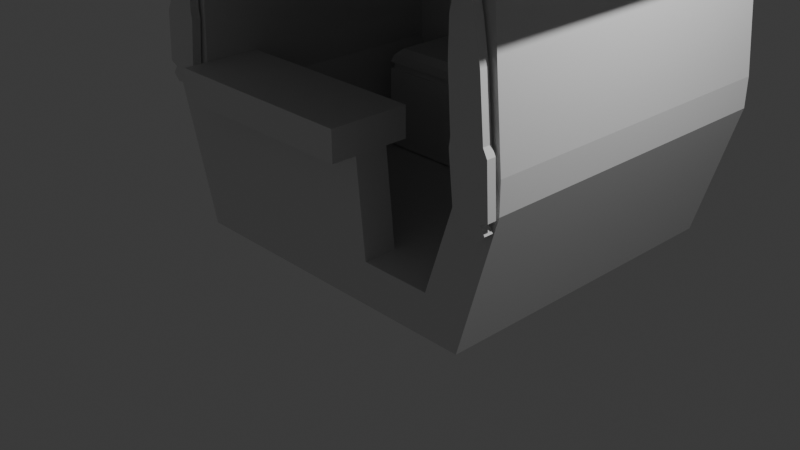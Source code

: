 # Source: boxVenderPeixe1-0-1.blend  (saved by Blender 4.4.32; exported with 4.5.12 LTS)
import bpy
from mathutils import Matrix  # noqa: F401  (used for matrix-valued properties, if any)

bpy.ops.wm.read_factory_settings(use_empty=True)
scene = bpy.context.scene
scene.name = 'Scene'

# ---- collections
col_collection = bpy.data.collections.new('Collection'); scene.collection.children.link(col_collection)

# ---- materials (node trees are filled in below, after node groups)
mat_material = bpy.data.materials.new('Material')
mat_material.alpha_threshold = 0.0
mat_material.roughness = 0.5
mat_material.line_color = (0.0, 0.0, 0.0, 1.0)

# ---- material node trees
mat_material.use_nodes = True; mat_material.node_tree.nodes.clear()
_N = mat_material.node_tree.nodes; _L = mat_material.node_tree.links
n0 = _N.new('ShaderNodeOutputMaterial'); n0.name = 'Material Output'; n0.location = (300, 300)
n1 = _N.new('ShaderNodeBsdfPrincipled'); n1.name = 'Principled BSDF'; n1.location = (10, 300)
n1.inputs[3].default_value = 1.45
_L.new(n1.outputs[0], n0.inputs[0])
n0.is_active_output = True

# ---- world
world_world = bpy.data.worlds.new('World'); scene.world = world_world
world_world.use_nodes = True; world_world.node_tree.nodes.clear()
_N = world_world.node_tree.nodes; _L = world_world.node_tree.links
n0 = _N.new('ShaderNodeOutputWorld'); n0.name = 'World Output'; n0.location = (300, 300)
n1 = _N.new('ShaderNodeBackground'); n1.name = 'Background'; n1.location = (10, 300)
n1.inputs[0].default_value = (0.05088, 0.05088, 0.05088, 1.0)
_L.new(n1.outputs[0], n0.inputs[0])
n0.is_active_output = True
world_world.color = (0.05088, 0.05088, 0.05088)
world_world.sun_shadow_jitter_overblur = 0.0

# ---- cameras
cam_camera = bpy.data.cameras.new('Camera')
cam_camera.clip_end = 100.0
cam_camera.ortho_scale = 7.314

# ---- lights
light_light = bpy.data.lights.new('Light', 'POINT')
light_light.energy = 1000.0
light_light.shadow_soft_size = 0.1

# ---- meshes
me_cube = bpy.data.meshes.new('Cube')
me_cube.from_pydata([(1.391, 2.01, 0.114), (1.779, 2.567, -0.3427), (1.391, -1.0, 0.114), (1.779, -1.0, -0.3427), (-1.391, 2.01, 0.114), (-1.779, 2.567, -0.3427), (-1.391, -1.0, 0.114), (-1.779, -1.0, -0.3427), (-2.046, 2.567, 3.829), (-2.046, -1.0, 3.829), (2.019, 2.567, 3.472), (1.577, 2.01, 3.532), (-1.6, -1.0, 3.811), (1.577, -1.0, 3.532), (2.019, -1.0, 3.472), (-1.6, 2.01, 3.811), (-1.779, -0.5676, -0.3427), (1.391, -0.6352, 0.114), (-1.391, -0.6352, 0.114), (1.779, -0.5676, -0.3427), (-2.046, -0.5676, 3.829), (1.577, -0.6352, 3.532), (-1.6, -0.6352, 3.811), (2.019, -0.5676, 3.472), (0.6039, 2.567, -0.3427), (0.6132, -1.0, 0.114), (0.6039, -1.0, -0.3427), (0.6132, 2.01, 0.114), (0.6765, 2.567, 3.59), (0.689, 2.01, 3.61), (0.6039, -0.5676, -0.3427), (0.6132, -0.6352, 0.114), (0.5036, -1.0, 1.131), (-1.744, -1.0, 1.13), (-1.744, -0.6352, 1.13), (0.5036, -0.6352, 1.131), (-1.744, 2.01, 1.129), (1.722, -1.0, 1.129), (1.722, 2.01, 1.129), (-2.228, -1.0, 1.13), (-2.228, 2.567, 1.13), (2.206, 2.567, 1.13), (2.206, -1.0, 1.13), (-2.228, -0.5676, 1.13), (2.206, -0.5676, 1.13), (1.722, -0.6352, 1.129), (0.7531, 2.01, 1.129), (0.7415, 2.567, 1.13), (-1.744, 2.01, 1.461), (1.722, -1.0, 1.461), (-2.228, 2.567, 1.458), (2.206, -1.0, 1.458), (-1.744, -1.0, 1.462), (-2.228, -0.5676, 1.459), (2.206, -0.5676, 1.458), (1.722, -0.6352, 1.461), (0.7531, 2.01, 1.461), (0.7415, 2.567, 1.458), (1.722, 2.01, 1.461), (-2.228, -1.0, 1.459), (2.206, 2.567, 1.458), (-1.744, -0.6352, 1.462), (0.5036, -1.0, 1.46), (0.5036, -0.6352, 1.46), (-1.744, -1.27, 1.462), (-1.744, -1.27, 1.13), (0.5036, -1.27, 1.131), (0.5036, -1.27, 1.46), (-1.744, -0.3916, 1.13), (0.5036, -0.3916, 1.131), (-1.744, -0.3916, 1.462), (0.5036, -0.3916, 1.46), (-1.315, 1.112, 0.1269), (-1.315, 1.112, 1.021), (-1.315, 1.976, 0.1269), (-1.315, 1.976, 1.021), (0.309, 1.112, 0.1269), (0.309, 1.112, 1.021), (0.309, 1.976, 0.1269), (0.309, 1.976, 1.021), (-1.279, 1.132, 1.182), (-1.279, 1.957, 1.182), (0.2729, 1.957, 1.182), (0.2729, 1.132, 1.182), (-1.18, 1.184, 1.262), (-1.18, 1.904, 1.262), (0.1735, 1.904, 1.262), (0.1735, 1.184, 1.262), (-1.315, 1.976, 1.095), (0.309, 1.976, 1.095), (0.309, 1.112, 1.095), (-1.315, 1.112, 1.095), (-1.278, 1.132, 1.022), (-1.278, 1.956, 1.022), (0.2716, 1.956, 1.022), (0.2716, 1.132, 1.022), (0.2716, 1.956, 1.093), (0.2716, 1.132, 1.093), (-1.278, 1.956, 1.093), (-1.278, 1.132, 1.093), (-1.144, 0.9977, 4.685), (-2.492, -1.724, 3.547), (1.364, 0.9977, 4.416), (2.504, -1.724, 3.137), (-2.51, 3.304, 3.579), (2.486, 3.304, 3.169), (-1.144, 0.4498, 4.685), (1.364, 0.4498, 4.416), (-1.833, -1.031, 3.413), (-1.893, -1.031, 3.416), (-1.88, -1.031, 1.35), (-2.109, -1.031, 1.36), (-1.88, -1.126, 1.35), (-2.109, -1.126, 1.36), (-1.833, -1.126, 3.413), (-1.893, -1.126, 3.416), (-1.844, -1.032, 1.294), (-2.165, -1.032, 1.28), (-1.844, -1.126, 1.294), (-2.165, -1.126, 1.28), (-1.729, -1.031, 2.99), (-1.992, -1.031, 3.002), (-1.992, -1.126, 3.002), (-1.729, -1.126, 2.99), (-1.725, -1.031, 2.607), (-2.059, -1.031, 2.622), (-2.059, -1.126, 2.622), (-1.725, -1.126, 2.607), (-1.769, -1.031, 2.009), (-2.116, -1.031, 2.024), (-2.116, -1.126, 2.024), (-1.769, -1.126, 2.009), (-2.194, -1.126, 1.402), (-2.194, -1.031, 1.402), (-2.162, -1.031, 1.936), (-2.162, -1.126, 1.936), (-1.753, -1.031, 1.915), (-1.813, -1.031, 1.387), (-1.813, -1.126, 1.387), (-1.753, -1.126, 1.915), (-2.086, -1.126, 1.205), (-2.086, -1.032, 1.205), (-1.898, -1.032, 1.231), (-1.898, -1.126, 1.231), (1.84, -1.126, 3.125), (1.9, -1.126, 3.127), (1.888, -1.126, 1.061), (2.117, -1.126, 1.072), (1.888, -1.031, 1.061), (2.117, -1.031, 1.072), (1.84, -1.031, 3.125), (1.9, -1.031, 3.127), (1.852, -1.125, 1.006), (2.172, -1.125, 0.9907), (1.852, -1.031, 1.006), (2.172, -1.031, 0.9907), (1.737, -1.126, 2.701), (1.999, -1.126, 2.713), (1.999, -1.031, 2.713), (1.737, -1.031, 2.701), (1.733, -1.126, 2.318), (2.067, -1.126, 2.333), (2.067, -1.031, 2.333), (1.733, -1.031, 2.318), (1.776, -1.126, 1.72), (2.123, -1.126, 1.735), (2.123, -1.031, 1.735), (1.776, -1.031, 1.72), (2.201, -1.031, 1.113), (2.201, -1.126, 1.113), (2.169, -1.126, 1.647), (2.169, -1.031, 1.647), (1.761, -1.126, 1.626), (1.82, -1.126, 1.098), (1.82, -1.031, 1.098), (1.761, -1.031, 1.626), (2.093, -1.031, 0.9165), (2.093, -1.125, 0.9165), (1.905, -1.125, 0.9424), (1.905, -1.031, 0.9424)], [], [(31, 18, 34, 35), (26, 25, 6, 7), (59, 52, 12, 9), (30, 19, 3, 26), (55, 49, 13, 21), (61, 48, 15, 22), (20, 22, 15, 8), (23, 21, 13, 14), (28, 29, 11, 10), (57, 50, 8, 28), (56, 58, 11, 29), (49, 51, 14, 13), (54, 60, 10, 23), (53, 59, 9, 20), (50, 53, 20, 8), (51, 54, 23, 14), (10, 11, 21, 23), (9, 12, 22, 20), (52, 61, 22, 12), (58, 55, 21, 11), (24, 1, 19, 30), (27, 4, 18, 31), (0, 27, 31, 17), (5, 24, 30, 16), (48, 56, 29, 15), (60, 57, 28, 10), (8, 15, 29, 28), (16, 30, 26, 7), (3, 2, 25, 26), (17, 31, 25, 2), (32, 35, 63, 62), (6, 25, 32, 33), (25, 31, 35, 32), (1, 24, 47, 41), (4, 27, 46, 36), (0, 17, 45, 38), (3, 19, 44, 42), (5, 16, 43, 40), (16, 7, 39, 43), (19, 1, 41, 44), (2, 3, 42, 37), (27, 0, 38, 46), (24, 5, 40, 47), (18, 4, 36, 34), (17, 2, 37, 45), (7, 6, 33, 39), (41, 47, 57, 60), (36, 46, 56, 48), (38, 45, 55, 58), (63, 61, 52, 62), (42, 44, 54, 51), (40, 43, 53, 50), (43, 39, 59, 53), (44, 41, 60, 54), (37, 42, 51, 49), (46, 38, 58, 56), (47, 40, 50, 57), (34, 36, 48, 61), (45, 37, 49, 55), (39, 33, 52, 59), (61, 63, 71, 70), (62, 52, 64, 67), (65, 66, 67, 64), (52, 33, 65, 64), (33, 32, 66, 65), (32, 62, 67, 66), (69, 68, 70, 71), (63, 35, 69, 71), (35, 34, 68, 69), (34, 61, 70, 68), (72, 73, 75, 74), (74, 75, 79, 78), (78, 79, 77, 76), (76, 77, 73, 72), (74, 78, 76, 72), (89, 88, 81, 82), (83, 82, 86, 87), (90, 89, 82, 83), (88, 91, 80, 81), (91, 90, 83, 80), (86, 85, 84, 87), (81, 80, 84, 85), (80, 83, 87, 84), (82, 81, 85, 86), (75, 73, 92, 93), (88, 89, 96, 98), (77, 79, 94, 95), (90, 91, 99, 97), (92, 95, 97, 99), (93, 92, 99, 98), (95, 94, 96, 97), (94, 93, 98, 96), (91, 88, 98, 99), (73, 77, 95, 92), (79, 75, 93, 94), (89, 90, 97, 96), (107, 106, 101, 103), (100, 102, 105, 104), (107, 102, 100, 106), (103, 105, 102, 107), (106, 100, 104, 101), (111, 110, 116, 117), (120, 121, 109, 108), (123, 120, 108, 114), (121, 122, 115, 109), (108, 109, 115, 114), (116, 118, 143, 142), (110, 112, 118, 116), (113, 111, 117, 119), (125, 126, 122, 121), (127, 124, 120, 123), (124, 125, 121, 120), (128, 129, 125, 124), (131, 128, 124, 127), (129, 130, 126, 125), (128, 136, 134, 129), (112, 110, 137, 138), (133, 132, 135, 134), (130, 129, 134, 135), (111, 113, 132, 133), (138, 137, 136, 139), (128, 131, 139, 136), (143, 140, 141, 142), (119, 117, 141, 140), (117, 116, 142, 141), (115, 122, 123, 114), (122, 126, 127, 123), (126, 130, 131, 127), (133, 134, 136, 137), (135, 139, 131, 130), (135, 132, 138, 139), (110, 111, 133, 137), (113, 112, 138, 132), (112, 113, 119, 118), (140, 143, 118, 119), (147, 146, 152, 153), (156, 157, 145, 144), (159, 156, 144, 150), (157, 158, 151, 145), (144, 145, 151, 150), (152, 154, 179, 178), (146, 148, 154, 152), (149, 147, 153, 155), (161, 162, 158, 157), (163, 160, 156, 159), (160, 161, 157, 156), (164, 165, 161, 160), (167, 164, 160, 163), (165, 166, 162, 161), (164, 172, 170, 165), (148, 146, 173, 174), (169, 168, 171, 170), (166, 165, 170, 171), (147, 149, 168, 169), (174, 173, 172, 175), (164, 167, 175, 172), (179, 176, 177, 178), (155, 153, 177, 176), (153, 152, 178, 177), (151, 158, 159, 150), (158, 162, 163, 159), (162, 166, 167, 163), (169, 170, 172, 173), (171, 175, 167, 166), (171, 168, 174, 175), (146, 147, 169, 173), (149, 148, 174, 168), (148, 149, 155, 154), (176, 179, 154, 155)])
me_cube.polygons.foreach_set('material_index', [0, 0, 0, 0, 0, 0, 0, 0, 0, 0, 0, 0, 0, 0, 0, 0, 0, 0, 0, 0, 0, 0, 0, 0, 0, 0, 0, 0, 0, 0, 0, 0, 0, 0, 0, 0, 0, 0, 0, 0, 0, 0, 0, 0, 0, 0, 0, 0, 0, 0, 0, 0, 0, 0, 0, 0, 0, 0, 0, 0, 0, 0, 0, 0, 0, 0, 0, 0, 0, 0, 0, 0, 0, 0, 0, 0, 0, 0, 0, 0, 0, 0, 0, 0, 0, 0, 0, 0, 0, 0, 0, 0, 0, 0, 0, 0, 0, 0, 0, 0, 0, 1, 1, 1, 1, 1, 1, 1, 1, 1, 1, 1, 1, 1, 1, 1, 1, 1, 1, 1, 1, 1, 1, 1, 1, 1, 1, 1, 1, 1, 1, 1, 1, 1, 1, 1, 1, 1, 1, 1, 1, 1, 1, 1, 1, 1, 1, 1, 1, 1, 1, 1, 1, 1, 1, 1, 1, 1, 1, 1, 1, 1, 1, 1, 1, 1, 1, 1, 1])
_uv = me_cube.uv_layers.new(name='UVMap')
_uv.uv.foreach_set('vector', [0.4025, 0.1631, 0.4024, 0.0352, 0.4698, 0.03362, 0.47, 0.1626, 0.5769, 0.4892, 0.5769, 0.4602, 0.6979, 0.4597, 0.7379, 0.4886, 0.9623, 0.837, 0.9901, 0.837, 0.9912, 0.9513, 0.965, 0.9513, 0.577, 0.5165, 0.4983, 0.5168, 0.4983, 0.4895, 0.5769, 0.4892, 0.8894, 0.0295, 0.8895, 0.007221, 0.9823, 0.00739, 0.9823, 0.03013, 0.8879, 0.5435, 0.8888, 0.3753, 0.9823, 0.3753, 0.9815, 0.5436, 0.9394, 0.9514, 0.9399, 0.9831, 0.757, 0.9832, 0.7389, 0.9516, 0.3048, 0.9514, 0.3043, 0.9831, 0.2806, 0.9831, 0.2807, 0.9514, 0.5772, 0.9515, 0.5772, 0.9832, 0.5247, 0.9832, 0.4984, 0.9514, 0.5771, 0.8371, 0.7387, 0.8371, 0.7389, 0.9516, 0.5772, 0.9515, 0.8893, 0.239, 0.8894, 0.1868, 0.9821, 0.1872, 0.9822, 0.2393, 0.2536, 0.8371, 0.281, 0.8371, 0.2807, 0.9514, 0.2532, 0.9514, 0.3054, 0.8371, 0.498, 0.8371, 0.4984, 0.9514, 0.3048, 0.9514, 0.9381, 0.837, 0.9623, 0.837, 0.965, 0.9513, 0.9394, 0.9514, 0.7387, 0.8371, 0.9381, 0.837, 0.9394, 0.9514, 0.7389, 0.9516, 0.281, 0.8371, 0.3054, 0.8371, 0.3048, 0.9514, 0.2807, 0.9514, 0.4984, 0.9514, 0.464, 0.9832, 0.3043, 0.9831, 0.3048, 0.9514, 0.965, 0.9513, 0.9655, 0.9831, 0.9399, 0.9831, 0.9394, 0.9514, 0.8878, 0.5716, 0.8879, 0.5435, 0.9815, 0.5436, 0.9814, 0.573, 0.8894, 0.1868, 0.8894, 0.0295, 0.9823, 0.03013, 0.9821, 0.1872, 0.5772, 0.7117, 0.4986, 0.7117, 0.4983, 0.5168, 0.577, 0.5165, 0.7618, 0.239, 0.7617, 0.3751, 0.6088, 0.375, 0.6095, 0.2387, 0.7619, 0.1872, 0.7618, 0.239, 0.6095, 0.2387, 0.6098, 0.1866, 0.7381, 0.7116, 0.5772, 0.7117, 0.577, 0.5165, 0.7379, 0.516, 0.8888, 0.3753, 0.8893, 0.239, 0.9822, 0.2393, 0.9823, 0.3753, 0.498, 0.8371, 0.5771, 0.8371, 0.5772, 0.9515, 0.4984, 0.9514, 0.7389, 0.9516, 0.7242, 0.9832, 0.5772, 0.9832, 0.5772, 0.9515, 0.7379, 0.516, 0.577, 0.5165, 0.5769, 0.4892, 0.7379, 0.4886, 0.4983, 0.4895, 0.5217, 0.4604, 0.5769, 0.4602, 0.5769, 0.4892, 0.6098, 0.1866, 0.6095, 0.2387, 0.5904, 0.2387, 0.5909, 0.1866, 0.5484, 0.1809, 0.5242, 0.1809, 0.5242, 0.1626, 0.5484, 0.1626, 0.6737, 0.0352, 0.6735, 0.1631, 0.606, 0.1626, 0.6062, 0.03362, 0.5484, 0.2489, 0.5242, 0.2489, 0.5242, 0.1809, 0.5484, 0.1809, 0.4986, 0.7117, 0.5772, 0.7117, 0.5771, 0.7941, 0.498, 0.7941, 0.7617, 0.3751, 0.7618, 0.239, 0.8273, 0.239, 0.8271, 0.3753, 0.7619, 0.1872, 0.7618, 0.02982, 0.8273, 0.02951, 0.8274, 0.1867, 0.2808, 0.7116, 0.3053, 0.7116, 0.3055, 0.7941, 0.281, 0.7941, 0.7381, 0.7116, 0.9376, 0.7113, 0.9379, 0.7939, 0.7387, 0.794, 0.9376, 0.7113, 0.9616, 0.7113, 0.9619, 0.7938, 0.9379, 0.7939, 0.3053, 0.7116, 0.4986, 0.7117, 0.498, 0.7941, 0.3055, 0.7941, 0.2532, 0.7119, 0.2808, 0.7116, 0.281, 0.7941, 0.2537, 0.794, 0.7618, 0.239, 0.7619, 0.1872, 0.8274, 0.1867, 0.8273, 0.239, 0.5772, 0.7117, 0.7381, 0.7116, 0.7387, 0.794, 0.5771, 0.7941, 0.7615, 0.5434, 0.7617, 0.3751, 0.8271, 0.3753, 0.8266, 0.5435, 0.7618, 0.02982, 0.7618, 0.00727, 0.8273, 0.007213, 0.8273, 0.02951, 0.9616, 0.7113, 0.9901, 0.7116, 0.9899, 0.7938, 0.9619, 0.7938, 0.498, 0.7941, 0.5771, 0.7941, 0.5771, 0.8371, 0.498, 0.8371, 0.8271, 0.3753, 0.8273, 0.239, 0.8893, 0.239, 0.8888, 0.3753, 0.8274, 0.1867, 0.8273, 0.02951, 0.8894, 0.0295, 0.8894, 0.1868, 0.5242, 0.1626, 0.5242, 0.03362, 0.5484, 0.03362, 0.5484, 0.1626, 0.281, 0.7941, 0.3055, 0.7941, 0.3054, 0.8371, 0.281, 0.8371, 0.7387, 0.794, 0.9379, 0.7939, 0.9381, 0.837, 0.7387, 0.8371, 0.9379, 0.7939, 0.9619, 0.7938, 0.9623, 0.837, 0.9381, 0.837, 0.3055, 0.7941, 0.498, 0.7941, 0.498, 0.8371, 0.3054, 0.8371, 0.2537, 0.794, 0.281, 0.7941, 0.281, 0.8371, 0.2536, 0.8371, 0.8273, 0.239, 0.8274, 0.1867, 0.8894, 0.1868, 0.8893, 0.239, 0.5771, 0.7941, 0.7387, 0.794, 0.7387, 0.8371, 0.5771, 0.8371, 0.8266, 0.5435, 0.8271, 0.3753, 0.8888, 0.3753, 0.8879, 0.5435, 0.8273, 0.02951, 0.8273, 0.007213, 0.8895, 0.007221, 0.8894, 0.0295, 0.9619, 0.7938, 0.9899, 0.7938, 0.9901, 0.837, 0.9623, 0.837, 0.5242, 0.03362, 0.5242, 0.1626, 0.508, 0.1626, 0.508, 0.03362, 0.5484, 0.1626, 0.5484, 0.03362, 0.5663, 0.03362, 0.5663, 0.1626, 0.5883, 0.03362, 0.5881, 0.1626, 0.5663, 0.1626, 0.5663, 0.03362, 0.5484, 0.03362, 0.5484, 0.01522, 0.5663, 0.01522, 0.5663, 0.03362, 0.6062, 0.03362, 0.606, 0.1626, 0.5881, 0.1626, 0.5883, 0.03362, 0.5484, 0.1809, 0.5484, 0.1626, 0.5663, 0.1626, 0.5663, 0.1809, 0.4862, 0.1626, 0.486, 0.03362, 0.508, 0.03362, 0.508, 0.1626, 0.5242, 0.1626, 0.5242, 0.1809, 0.508, 0.1809, 0.508, 0.1626, 0.47, 0.1626, 0.4698, 0.03362, 0.486, 0.03362, 0.4862, 0.1626, 0.5242, 0.01522, 0.5242, 0.03362, 0.508, 0.03362, 0.508, 0.01522, 0.1926, 0.827, 0.1926, 0.7773, 0.2407, 0.7773, 0.2407, 0.827, 0.1926, 0.8751, 0.1926, 0.9248, 0.1023, 0.9248, 0.1023, 0.8751, 0.0542, 0.827, 0.0542, 0.7773, 0.1023, 0.7773, 0.1023, 0.827, 0.1023, 0.827, 0.1023, 0.7773, 0.1926, 0.7773, 0.1926, 0.827, 0.1926, 0.8751, 0.1023, 0.8751, 0.1023, 0.827, 0.1926, 0.827, 0.4537, 0.484, 0.4537, 0.6429, 0.4449, 0.6393, 0.4449, 0.4876, 0.36, 0.4848, 0.4407, 0.4848, 0.4356, 0.4973, 0.3652, 0.4973, 0.3582, 0.4755, 0.4426, 0.4755, 0.4407, 0.4848, 0.36, 0.4848, 0.4426, 0.6514, 0.3582, 0.6514, 0.36, 0.6421, 0.4407, 0.6421, 0.3471, 0.6429, 0.3471, 0.484, 0.3558, 0.4876, 0.3558, 0.6393, 0.4356, 0.4973, 0.4356, 0.6296, 0.3652, 0.6296, 0.3652, 0.4973, 0.4407, 0.6421, 0.36, 0.6421, 0.3652, 0.6296, 0.4356, 0.6296, 0.3558, 0.6393, 0.3558, 0.4876, 0.3652, 0.4973, 0.3652, 0.6296, 0.4449, 0.4876, 0.4449, 0.6393, 0.4356, 0.6296, 0.4356, 0.4973, 0.2407, 0.7773, 0.1926, 0.7773, 0.1937, 0.7654, 0.2396, 0.7654, 0.4537, 0.6429, 0.4537, 0.484, 0.4663, 0.4877, 0.4663, 0.6392, 0.1023, 0.7773, 0.0542, 0.7773, 0.05531, 0.7654, 0.1012, 0.7654, 0.3471, 0.484, 0.3471, 0.6429, 0.3345, 0.6392, 0.3345, 0.4877, 0.3225, 0.6392, 0.3225, 0.4877, 0.3345, 0.4877, 0.3345, 0.6392, 0.4407, 0.6796, 0.3601, 0.6796, 0.3601, 0.6673, 0.4407, 0.6673, 0.3601, 0.4473, 0.4407, 0.4473, 0.4407, 0.4596, 0.3601, 0.4596, 0.4783, 0.4877, 0.4783, 0.6392, 0.4663, 0.6392, 0.4663, 0.4877, 0.3582, 0.6514, 0.4426, 0.6514, 0.4407, 0.6673, 0.3601, 0.6673, 0.1926, 0.7773, 0.1023, 0.7773, 0.1043, 0.7655, 0.1906, 0.7655, 0.1023, 0.9248, 0.1926, 0.9248, 0.1906, 0.938, 0.1043, 0.938, 0.4426, 0.4755, 0.3582, 0.4755, 0.3601, 0.4596, 0.4407, 0.4596, 0.1172, 0.5968, 0.2264, 0.596, 0.2613, 0.6831, 0.08244, 0.6822, 0.2263, 0.5723, 0.117, 0.573, 0.08182, 0.4834, 0.2606, 0.4801, 0.1172, 0.5968, 0.117, 0.573, 0.2263, 0.5723, 0.2264, 0.596, 0.06657, 0.6721, 0.06657, 0.4927, 0.117, 0.573, 0.1172, 0.5968, 0.2264, 0.596, 0.2263, 0.5723, 0.2791, 0.4912, 0.2807, 0.6706, 0.1943, 0.03803, 0.1473, 0.04124, 0.1387, 0.03071, 0.2037, 0.02027, 0.1543, 0.3794, 0.2081, 0.3758, 0.1974, 0.4626, 0.1852, 0.4634, 0.0196, 0.6536, 0.0001063, 0.6536, 0.0001063, 0.5641, 0.0196, 0.5641, 0.0001063, 0.4643, 0.0196, 0.4643, 0.0196, 0.5518, 0.0001063, 0.5518, 0.0001063, 0.5641, 0.0001063, 0.5518, 0.0196, 0.5518, 0.0196, 0.5641, 0.0003647, 0.01371, 0.0196, 0.01371, 0.0196, 0.03073, 0.0003647, 0.03073, 0.0001062, 0.0001062, 0.0196, 0.0001062, 0.0196, 0.01371, 0.0003647, 0.01371, 0.0196, 0.112, 0.0001062, 0.112, 0.0003647, 0.09192, 0.0196, 0.09192, 0.0001063, 0.385, 0.0196, 0.385, 0.0196, 0.4643, 0.0001063, 0.4643, 0.0196, 0.7323, 0.0001063, 0.7323, 0.0001063, 0.6536, 0.0196, 0.6536, 0.1446, 0.3014, 0.2131, 0.2967, 0.2081, 0.3758, 0.1543, 0.3794, 0.1397, 0.1782, 0.2108, 0.1734, 0.2131, 0.2967, 0.1446, 0.3014, 0.0196, 0.8555, 0.0001064, 0.8555, 0.0001063, 0.7323, 0.0196, 0.7323, 0.0001062, 0.2617, 0.0196, 0.2617, 0.0196, 0.385, 0.0001063, 0.385, 0.1397, 0.1782, 0.1344, 0.1594, 0.2183, 0.1542, 0.2108, 0.1734, 0.0196, 0.9999, 0.0001064, 0.9999, 0.0001064, 0.9841, 0.0196, 0.9841, 0.0001062, 0.1314, 0.0196, 0.1314, 0.0196, 0.2412, 0.0001062, 0.2412, 0.0196, 0.2617, 0.0001062, 0.2617, 0.0001062, 0.2412, 0.0196, 0.2412, 0.0001062, 0.112, 0.0196, 0.112, 0.0196, 0.1314, 0.0001062, 0.1314, 0.0196, 0.9841, 0.0001064, 0.9841, 0.0001064, 0.8751, 0.0196, 0.8751, 0.0001064, 0.8555, 0.0196, 0.8555, 0.0196, 0.8751, 0.0001064, 0.8751, 0.0196, 0.03073, 0.0196, 0.06965, 0.0003646, 0.06965, 0.0003647, 0.03073, 0.0196, 0.09192, 0.0003647, 0.09192, 0.0003646, 0.06965, 0.0196, 0.06965, 0.2037, 0.02027, 0.1387, 0.03071, 0.1481, 0.01655, 0.1858, 0.006942, 0.2393, 0.4626, 0.2287, 0.3758, 0.2825, 0.3794, 0.2516, 0.4634, 0.2287, 0.3758, 0.2236, 0.2967, 0.2921, 0.3014, 0.2825, 0.3794, 0.2236, 0.2967, 0.2259, 0.1734, 0.297, 0.1782, 0.2921, 0.3014, 0.2125, 0.04459, 0.2183, 0.1542, 0.1344, 0.1594, 0.1344, 0.05037, 0.2185, 0.1542, 0.3024, 0.1594, 0.297, 0.1782, 0.2259, 0.1734, 0.2185, 0.1542, 0.2242, 0.04459, 0.3024, 0.05037, 0.3024, 0.1594, 0.1473, 0.04124, 0.1943, 0.03803, 0.2125, 0.04459, 0.1344, 0.05037, 0.2425, 0.03803, 0.2895, 0.04124, 0.3024, 0.05037, 0.2242, 0.04459, 0.2895, 0.04124, 0.2425, 0.03803, 0.2331, 0.02027, 0.2981, 0.03071, 0.2509, 0.006942, 0.2886, 0.01656, 0.2981, 0.03071, 0.2331, 0.02027, 0.1102, 0.03803, 0.06318, 0.04124, 0.05456, 0.03071, 0.1196, 0.02027, 0.07016, 0.3794, 0.124, 0.3758, 0.1133, 0.4626, 0.1011, 0.4634, 0.03931, 0.6536, 0.01981, 0.6536, 0.01981, 0.5641, 0.03931, 0.5641, 0.01981, 0.4643, 0.03931, 0.4643, 0.03931, 0.5518, 0.01981, 0.5518, 0.01981, 0.5641, 0.01981, 0.5518, 0.03931, 0.5518, 0.03931, 0.5641, 0.02007, 0.01371, 0.03931, 0.01371, 0.03931, 0.03073, 0.02007, 0.03073, 0.01981, 0.0001062, 0.03931, 0.0001062, 0.03931, 0.01371, 0.02007, 0.01371, 0.03931, 0.112, 0.01981, 0.112, 0.02007, 0.09192, 0.03931, 0.09192, 0.01981, 0.385, 0.03931, 0.385, 0.03931, 0.4643, 0.01981, 0.4643, 0.03931, 0.7323, 0.01981, 0.7323, 0.01981, 0.6536, 0.03931, 0.6536, 0.06051, 0.3014, 0.129, 0.2967, 0.124, 0.3758, 0.07016, 0.3794, 0.05561, 0.1782, 0.1267, 0.1734, 0.129, 0.2967, 0.06051, 0.3014, 0.03931, 0.8555, 0.01981, 0.8555, 0.01981, 0.7323, 0.03931, 0.7323, 0.01981, 0.2617, 0.03931, 0.2617, 0.03931, 0.385, 0.01981, 0.385, 0.05561, 0.1782, 0.05026, 0.1594, 0.1342, 0.1542, 0.1267, 0.1734, 0.03931, 0.9999, 0.01981, 0.9999, 0.01981, 0.9841, 0.03931, 0.9841, 0.01981, 0.1314, 0.03931, 0.1314, 0.03931, 0.2412, 0.01981, 0.2412, 0.03931, 0.2617, 0.01981, 0.2617, 0.01981, 0.2412, 0.03931, 0.2412, 0.01981, 0.112, 0.03931, 0.112, 0.03931, 0.1314, 0.01981, 0.1314, 0.03931, 0.9841, 0.01981, 0.9841, 0.01981, 0.8751, 0.03931, 0.8751, 0.01981, 0.8555, 0.03931, 0.8555, 0.03931, 0.8751, 0.01981, 0.8751, 0.03931, 0.03073, 0.03931, 0.06965, 0.02007, 0.06965, 0.02007, 0.03073, 0.03931, 0.09192, 0.02007, 0.09192, 0.02007, 0.06965, 0.03931, 0.06965, 0.1196, 0.02027, 0.05456, 0.03071, 0.064, 0.01655, 0.1017, 0.006942, 0.3234, 0.4626, 0.3128, 0.3758, 0.3666, 0.3794, 0.3357, 0.4634, 0.3128, 0.3758, 0.3077, 0.2967, 0.3762, 0.3014, 0.3666, 0.3794, 0.3077, 0.2967, 0.31, 0.1734, 0.3811, 0.1782, 0.3762, 0.3014, 0.1284, 0.04459, 0.1342, 0.1542, 0.05026, 0.1594, 0.05026, 0.05037, 0.3026, 0.1542, 0.3865, 0.1594, 0.3811, 0.1782, 0.31, 0.1734, 0.3026, 0.1542, 0.3083, 0.04459, 0.3865, 0.05037, 0.3865, 0.1594, 0.06318, 0.04124, 0.1102, 0.03803, 0.1284, 0.04459, 0.05026, 0.05037, 0.3266, 0.03803, 0.3736, 0.04124, 0.3865, 0.05037, 0.3083, 0.04459, 0.3736, 0.04124, 0.3266, 0.03803, 0.3172, 0.02027, 0.3822, 0.03071, 0.335, 0.006942, 0.3727, 0.01656, 0.3822, 0.03071, 0.3172, 0.02027])
me_cube.materials.append(mat_material)
me_cube.materials.append(None)
me_cube.use_mirror_vertex_groups = False
me_cube.update()

# ---- objects
ob_cube = bpy.data.objects.new('Cube', me_cube)
ob_light = bpy.data.objects.new('Light', light_light)
ob_camera = bpy.data.objects.new('Camera', cam_camera)

# ---- transforms, parenting, visibility, modifiers, constraints
ob_cube.location = (0.0, 0.0, 0.0)
ob_cube.lock_rotations_4d = False
ob_cube.empty_display_type = 'ARROWS'
ob_cube.lineart.crease_threshold = 0.0
ob_light.location = (4.076, 1.005, 5.904)
ob_light.rotation_euler = (0.6503, 0.05522, 1.866)
ob_light.lock_rotations_4d = False
ob_light.empty_display_type = 'ARROWS'
ob_light.color = (0.0, 0.0, 0.0, 0.0)
ob_light.lineart.crease_threshold = 0.0
ob_camera.location = (7.359, -6.926, 4.958)
ob_camera.rotation_euler = (1.109, 0.0, 0.8149)
ob_camera.lock_rotations_4d = False
ob_camera.empty_display_type = 'ARROWS'
ob_camera.color = (0.0, 0.0, 0.0, 0.0)
ob_camera.display_type = 'WIRE'
ob_camera.lineart.crease_threshold = 0.0

# ---- collection membership
col_collection.objects.link(ob_cube)
col_collection.objects.link(ob_light)
col_collection.objects.link(ob_camera)

# ---- scene / render settings (as saved in the file)
scene.camera = ob_camera
scene.frame_start = 1; scene.frame_end = 250; scene.frame_set(1)
scene.render.engine = 'BLENDER_EEVEE_NEXT'
bpy.context.view_layer.update()
